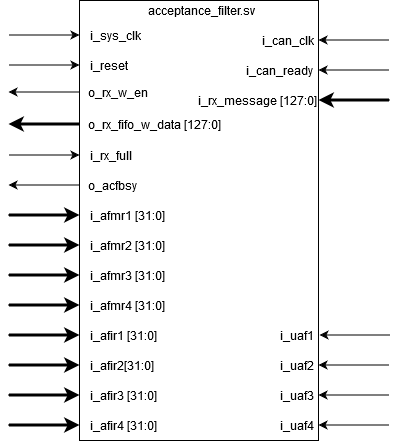

The diagram above was exported from draw.io. Its source (the exported page's mxGraphModel, read from the mxfile embedded in the PNG):
<mxGraphModel dx="2310" dy="762" grid="1" gridSize="10" guides="1" tooltips="1" connect="1" arrows="1" fold="1" page="1" pageScale="1" pageWidth="850" pageHeight="1100" math="0" shadow="0">
  <root>
    <mxCell id="0" />
    <mxCell id="1" parent="0" />
    <mxCell id="nEvDkzjVnZ7q-GZFxjJi-11" value="" style="endArrow=classic;html=1;edgeStyle=orthogonalEdgeStyle;rounded=0;" parent="1" edge="1">
      <mxGeometry width="50" height="50" relative="1" as="geometry">
        <mxPoint x="-411" y="204.5" as="sourcePoint" />
        <mxPoint x="-340" y="204.5" as="targetPoint" />
      </mxGeometry>
    </mxCell>
    <mxCell id="nEvDkzjVnZ7q-GZFxjJi-12" value="" style="endArrow=classic;html=1;edgeStyle=orthogonalEdgeStyle;rounded=0;" parent="1" edge="1">
      <mxGeometry width="50" height="50" relative="1" as="geometry">
        <mxPoint x="-411" y="234.5" as="sourcePoint" />
        <mxPoint x="-340" y="234.5" as="targetPoint" />
      </mxGeometry>
    </mxCell>
    <mxCell id="nEvDkzjVnZ7q-GZFxjJi-13" value="" style="endArrow=classic;html=1;edgeStyle=orthogonalEdgeStyle;rounded=0;" parent="1" edge="1">
      <mxGeometry width="50" height="50" relative="1" as="geometry">
        <mxPoint x="-411" y="324.5" as="sourcePoint" />
        <mxPoint x="-340" y="324.5" as="targetPoint" />
      </mxGeometry>
    </mxCell>
    <mxCell id="nEvDkzjVnZ7q-GZFxjJi-14" value="" style="endArrow=none;html=1;edgeStyle=orthogonalEdgeStyle;rounded=0;startArrow=classic;startFill=1;endFill=0;strokeWidth=3;" parent="1" edge="1">
      <mxGeometry width="50" height="50" relative="1" as="geometry">
        <mxPoint x="-411" y="293.5" as="sourcePoint" />
        <mxPoint x="-340" y="293.5" as="targetPoint" />
      </mxGeometry>
    </mxCell>
    <mxCell id="nEvDkzjVnZ7q-GZFxjJi-15" value="" style="endArrow=none;html=1;edgeStyle=orthogonalEdgeStyle;rounded=0;startArrow=classic;startFill=1;endFill=0;" parent="1" edge="1">
      <mxGeometry width="50" height="50" relative="1" as="geometry">
        <mxPoint x="-411" y="261.5" as="sourcePoint" />
        <mxPoint x="-340" y="261.5" as="targetPoint" />
      </mxGeometry>
    </mxCell>
    <mxCell id="nEvDkzjVnZ7q-GZFxjJi-16" value="" style="endArrow=none;html=1;edgeStyle=orthogonalEdgeStyle;rounded=0;startArrow=classic;startFill=1;endFill=0;" parent="1" edge="1">
      <mxGeometry width="50" height="50" relative="1" as="geometry">
        <mxPoint x="-100" y="504.5" as="sourcePoint" />
        <mxPoint x="-29" y="504.5" as="targetPoint" />
      </mxGeometry>
    </mxCell>
    <mxCell id="nEvDkzjVnZ7q-GZFxjJi-17" value="" style="endArrow=none;html=1;edgeStyle=orthogonalEdgeStyle;rounded=0;startArrow=classic;startFill=1;endFill=0;" parent="1" edge="1">
      <mxGeometry width="50" height="50" relative="1" as="geometry">
        <mxPoint x="-101" y="239.5" as="sourcePoint" />
        <mxPoint x="-30" y="239.5" as="targetPoint" />
      </mxGeometry>
    </mxCell>
    <mxCell id="nEvDkzjVnZ7q-GZFxjJi-18" value="" style="endArrow=none;html=1;edgeStyle=orthogonalEdgeStyle;rounded=0;startArrow=classic;startFill=1;endFill=0;strokeWidth=3;" parent="1" edge="1">
      <mxGeometry width="50" height="50" relative="1" as="geometry">
        <mxPoint x="-101" y="269.5" as="sourcePoint" />
        <mxPoint x="-30" y="269.5" as="targetPoint" />
      </mxGeometry>
    </mxCell>
    <mxCell id="vQY2TbpGfN4rNbyYPZSM-12" value="" style="endArrow=classic;html=1;edgeStyle=orthogonalEdgeStyle;rounded=0;strokeWidth=3;" parent="1" edge="1">
      <mxGeometry width="50" height="50" relative="1" as="geometry">
        <mxPoint x="-411" y="384.5" as="sourcePoint" />
        <mxPoint x="-340" y="384.5" as="targetPoint" />
      </mxGeometry>
    </mxCell>
    <mxCell id="vQY2TbpGfN4rNbyYPZSM-13" value="" style="endArrow=classic;html=1;edgeStyle=orthogonalEdgeStyle;rounded=0;strokeWidth=3;" parent="1" edge="1">
      <mxGeometry width="50" height="50" relative="1" as="geometry">
        <mxPoint x="-411" y="414.5" as="sourcePoint" />
        <mxPoint x="-340" y="414.5" as="targetPoint" />
      </mxGeometry>
    </mxCell>
    <mxCell id="vQY2TbpGfN4rNbyYPZSM-14" value="" style="endArrow=classic;html=1;edgeStyle=orthogonalEdgeStyle;rounded=0;strokeWidth=3;" parent="1" edge="1">
      <mxGeometry width="50" height="50" relative="1" as="geometry">
        <mxPoint x="-411" y="444.5" as="sourcePoint" />
        <mxPoint x="-340" y="444.5" as="targetPoint" />
      </mxGeometry>
    </mxCell>
    <mxCell id="vQY2TbpGfN4rNbyYPZSM-15" value="" style="endArrow=classic;html=1;edgeStyle=orthogonalEdgeStyle;rounded=0;strokeWidth=3;" parent="1" edge="1">
      <mxGeometry width="50" height="50" relative="1" as="geometry">
        <mxPoint x="-411" y="474.5" as="sourcePoint" />
        <mxPoint x="-340" y="474.5" as="targetPoint" />
      </mxGeometry>
    </mxCell>
    <mxCell id="vQY2TbpGfN4rNbyYPZSM-16" value="" style="endArrow=classic;html=1;edgeStyle=orthogonalEdgeStyle;rounded=0;strokeWidth=3;" parent="1" edge="1">
      <mxGeometry width="50" height="50" relative="1" as="geometry">
        <mxPoint x="-411" y="504.5" as="sourcePoint" />
        <mxPoint x="-340" y="504.5" as="targetPoint" />
      </mxGeometry>
    </mxCell>
    <mxCell id="vQY2TbpGfN4rNbyYPZSM-17" value="" style="endArrow=classic;html=1;edgeStyle=orthogonalEdgeStyle;rounded=0;strokeWidth=3;" parent="1" edge="1">
      <mxGeometry width="50" height="50" relative="1" as="geometry">
        <mxPoint x="-411" y="534.5" as="sourcePoint" />
        <mxPoint x="-340" y="534.5" as="targetPoint" />
      </mxGeometry>
    </mxCell>
    <mxCell id="vQY2TbpGfN4rNbyYPZSM-18" value="" style="endArrow=classic;html=1;edgeStyle=orthogonalEdgeStyle;rounded=0;strokeWidth=3;" parent="1" edge="1">
      <mxGeometry width="50" height="50" relative="1" as="geometry">
        <mxPoint x="-411" y="564.5" as="sourcePoint" />
        <mxPoint x="-340" y="564.5" as="targetPoint" />
      </mxGeometry>
    </mxCell>
    <mxCell id="vQY2TbpGfN4rNbyYPZSM-19" value="" style="endArrow=classic;html=1;edgeStyle=orthogonalEdgeStyle;rounded=0;strokeWidth=3;" parent="1" edge="1">
      <mxGeometry width="50" height="50" relative="1" as="geometry">
        <mxPoint x="-411" y="594.5" as="sourcePoint" />
        <mxPoint x="-340" y="594.5" as="targetPoint" />
      </mxGeometry>
    </mxCell>
    <mxCell id="hLc6kNC8e9427XQEwnvU-1" value="" style="rounded=0;whiteSpace=wrap;html=1;" vertex="1" parent="1">
      <mxGeometry x="-340" y="170" width="239" height="440" as="geometry" />
    </mxCell>
    <mxCell id="hLc6kNC8e9427XQEwnvU-2" value="acceptance_filter.sv" style="text;html=1;align=center;verticalAlign=middle;resizable=0;points=[];autosize=1;" vertex="1" parent="1">
      <mxGeometry x="-278" y="170" width="120" height="20" as="geometry" />
    </mxCell>
    <mxCell id="hLc6kNC8e9427XQEwnvU-3" value="i_sys_clk" style="text;html=1;align=left;verticalAlign=middle;resizable=0;points=[];autosize=1;" vertex="1" parent="1">
      <mxGeometry x="-331" y="195" width="60" height="20" as="geometry" />
    </mxCell>
    <mxCell id="hLc6kNC8e9427XQEwnvU-4" value="i_reset" style="text;html=1;align=left;verticalAlign=middle;resizable=0;points=[];autosize=1;" vertex="1" parent="1">
      <mxGeometry x="-331" y="225" width="50" height="20" as="geometry" />
    </mxCell>
    <mxCell id="hLc6kNC8e9427XQEwnvU-5" value="i_can_clk" style="text;html=1;align=right;verticalAlign=middle;resizable=0;points=[];autosize=1;" vertex="1" parent="1">
      <mxGeometry x="-174" y="200" width="70" height="20" as="geometry" />
    </mxCell>
    <mxCell id="hLc6kNC8e9427XQEwnvU-6" value="i_can_ready" style="text;html=1;align=right;verticalAlign=middle;resizable=0;points=[];autosize=1;" vertex="1" parent="1">
      <mxGeometry x="-185" y="230" width="80" height="20" as="geometry" />
    </mxCell>
    <mxCell id="hLc6kNC8e9427XQEwnvU-7" value="i_rx_message [127:0]" style="text;html=1;align=right;verticalAlign=middle;resizable=0;points=[];autosize=1;" vertex="1" parent="1">
      <mxGeometry x="-231.5" y="260" width="130" height="20" as="geometry" />
    </mxCell>
    <mxCell id="hLc6kNC8e9427XQEwnvU-8" value="i_rx_full" style="text;html=1;align=left;verticalAlign=middle;resizable=0;points=[];autosize=1;" vertex="1" parent="1">
      <mxGeometry x="-331" y="315" width="60" height="20" as="geometry" />
    </mxCell>
    <mxCell id="hLc6kNC8e9427XQEwnvU-9" value="o_rx_fifo_w_data [127:0]" style="text;html=1;align=left;verticalAlign=middle;resizable=0;points=[];autosize=1;" vertex="1" parent="1">
      <mxGeometry x="-333" y="284" width="150" height="20" as="geometry" />
    </mxCell>
    <mxCell id="hLc6kNC8e9427XQEwnvU-10" value="o_rx_w_en" style="text;html=1;align=left;verticalAlign=middle;resizable=0;points=[];autosize=1;" vertex="1" parent="1">
      <mxGeometry x="-333" y="252" width="70" height="20" as="geometry" />
    </mxCell>
    <mxCell id="hLc6kNC8e9427XQEwnvU-11" value="i_afmr1 [31:0]" style="text;html=1;align=left;verticalAlign=middle;resizable=0;points=[];autosize=1;" vertex="1" parent="1">
      <mxGeometry x="-331" y="375" width="90" height="20" as="geometry" />
    </mxCell>
    <mxCell id="hLc6kNC8e9427XQEwnvU-12" value="i_afmr2 [31:0]" style="text;html=1;align=left;verticalAlign=middle;resizable=0;points=[];autosize=1;" vertex="1" parent="1">
      <mxGeometry x="-331" y="405" width="90" height="20" as="geometry" />
    </mxCell>
    <mxCell id="hLc6kNC8e9427XQEwnvU-13" value="i_afmr3 [31:0]" style="text;html=1;align=left;verticalAlign=middle;resizable=0;points=[];autosize=1;" vertex="1" parent="1">
      <mxGeometry x="-331" y="435" width="90" height="20" as="geometry" />
    </mxCell>
    <mxCell id="hLc6kNC8e9427XQEwnvU-14" value="i_afmr4 [31:0]" style="text;html=1;align=left;verticalAlign=middle;resizable=0;points=[];autosize=1;" vertex="1" parent="1">
      <mxGeometry x="-331" y="465" width="90" height="20" as="geometry" />
    </mxCell>
    <mxCell id="hLc6kNC8e9427XQEwnvU-15" value="i_afir1 [31:0]" style="text;html=1;align=left;verticalAlign=middle;resizable=0;points=[];autosize=1;" vertex="1" parent="1">
      <mxGeometry x="-331" y="495" width="80" height="20" as="geometry" />
    </mxCell>
    <mxCell id="hLc6kNC8e9427XQEwnvU-16" value="i_afir2[31:0]" style="text;html=1;align=left;verticalAlign=middle;resizable=0;points=[];autosize=1;" vertex="1" parent="1">
      <mxGeometry x="-331" y="525" width="80" height="20" as="geometry" />
    </mxCell>
    <mxCell id="hLc6kNC8e9427XQEwnvU-17" value="i_afir3 [31:0]" style="text;html=1;align=left;verticalAlign=middle;resizable=0;points=[];autosize=1;" vertex="1" parent="1">
      <mxGeometry x="-331" y="555" width="80" height="20" as="geometry" />
    </mxCell>
    <mxCell id="hLc6kNC8e9427XQEwnvU-18" value="i_afir4 [31:0]" style="text;html=1;align=left;verticalAlign=middle;resizable=0;points=[];autosize=1;" vertex="1" parent="1">
      <mxGeometry x="-331" y="585" width="80" height="20" as="geometry" />
    </mxCell>
    <mxCell id="hLc6kNC8e9427XQEwnvU-19" value="i_uaf4" style="text;html=1;align=right;verticalAlign=middle;resizable=0;points=[];autosize=1;" vertex="1" parent="1">
      <mxGeometry x="-154" y="585" width="50" height="20" as="geometry" />
    </mxCell>
    <mxCell id="hLc6kNC8e9427XQEwnvU-20" value="i_uaf3" style="text;html=1;align=right;verticalAlign=middle;resizable=0;points=[];autosize=1;" vertex="1" parent="1">
      <mxGeometry x="-154" y="555" width="50" height="20" as="geometry" />
    </mxCell>
    <mxCell id="hLc6kNC8e9427XQEwnvU-21" value="i_uaf2" style="text;html=1;align=right;verticalAlign=middle;resizable=0;points=[];autosize=1;" vertex="1" parent="1">
      <mxGeometry x="-154" y="525" width="50" height="20" as="geometry" />
    </mxCell>
    <mxCell id="hLc6kNC8e9427XQEwnvU-22" value="i_uaf1" style="text;html=1;align=right;verticalAlign=middle;resizable=0;points=[];autosize=1;" vertex="1" parent="1">
      <mxGeometry x="-154" y="495" width="50" height="20" as="geometry" />
    </mxCell>
    <mxCell id="hLc6kNC8e9427XQEwnvU-23" value="o_acfbsy" style="text;html=1;align=left;verticalAlign=middle;resizable=0;points=[];autosize=1;" vertex="1" parent="1">
      <mxGeometry x="-333" y="345" width="60" height="20" as="geometry" />
    </mxCell>
    <mxCell id="hLc6kNC8e9427XQEwnvU-24" value="" style="endArrow=none;html=1;edgeStyle=orthogonalEdgeStyle;rounded=0;startArrow=classic;startFill=1;endFill=0;" edge="1" parent="1">
      <mxGeometry width="50" height="50" relative="1" as="geometry">
        <mxPoint x="-101" y="209.5" as="sourcePoint" />
        <mxPoint x="-30" y="209.5" as="targetPoint" />
      </mxGeometry>
    </mxCell>
    <mxCell id="hLc6kNC8e9427XQEwnvU-25" value="" style="endArrow=none;html=1;edgeStyle=orthogonalEdgeStyle;rounded=0;startArrow=classic;startFill=1;endFill=0;" edge="1" parent="1">
      <mxGeometry width="50" height="50" relative="1" as="geometry">
        <mxPoint x="-101" y="534.5" as="sourcePoint" />
        <mxPoint x="-30" y="534.5" as="targetPoint" />
      </mxGeometry>
    </mxCell>
    <mxCell id="hLc6kNC8e9427XQEwnvU-26" value="" style="endArrow=none;html=1;edgeStyle=orthogonalEdgeStyle;rounded=0;startArrow=classic;startFill=1;endFill=0;" edge="1" parent="1">
      <mxGeometry width="50" height="50" relative="1" as="geometry">
        <mxPoint x="-101" y="564.5" as="sourcePoint" />
        <mxPoint x="-30" y="564.5" as="targetPoint" />
      </mxGeometry>
    </mxCell>
    <mxCell id="hLc6kNC8e9427XQEwnvU-27" value="" style="endArrow=none;html=1;edgeStyle=orthogonalEdgeStyle;rounded=0;startArrow=classic;startFill=1;endFill=0;" edge="1" parent="1">
      <mxGeometry width="50" height="50" relative="1" as="geometry">
        <mxPoint x="-101" y="594.5" as="sourcePoint" />
        <mxPoint x="-30" y="594.5" as="targetPoint" />
      </mxGeometry>
    </mxCell>
    <mxCell id="hLc6kNC8e9427XQEwnvU-28" value="" style="endArrow=none;html=1;edgeStyle=orthogonalEdgeStyle;rounded=0;startArrow=classic;startFill=1;endFill=0;" edge="1" parent="1">
      <mxGeometry width="50" height="50" relative="1" as="geometry">
        <mxPoint x="-411" y="354.5" as="sourcePoint" />
        <mxPoint x="-340" y="354.5" as="targetPoint" />
      </mxGeometry>
    </mxCell>
  </root>
</mxGraphModel>